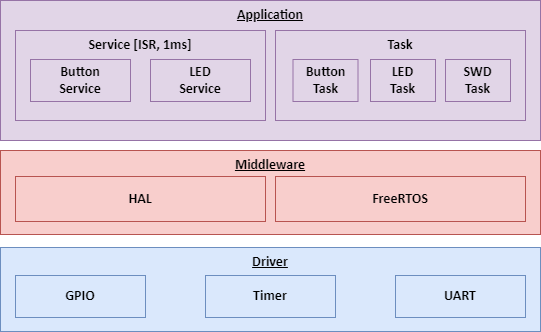

The diagram above was exported from draw.io. Its source (the exported page's mxGraphModel, read from the mxfile embedded in the PNG):
<mxGraphModel dx="1434" dy="844" grid="1" gridSize="10" guides="1" tooltips="1" connect="1" arrows="1" fold="1" page="1" pageScale="1" pageWidth="1169" pageHeight="827" math="0" shadow="0">
  <root>
    <mxCell id="9KhxK2Ew6nsZcRuOPk-c-0" />
    <mxCell id="9KhxK2Ew6nsZcRuOPk-c-1" parent="9KhxK2Ew6nsZcRuOPk-c-0" />
    <mxCell id="9KhxK2Ew6nsZcRuOPk-c-2" value="Driver" style="rounded=0;whiteSpace=wrap;html=1;fillColor=#dae8fc;strokeColor=#6c8ebf;verticalAlign=top;fontFamily=Calibri;fontSize=14;fontStyle=5" parent="9KhxK2Ew6nsZcRuOPk-c-1" vertex="1">
      <mxGeometry x="40" y="287" width="540" height="84" as="geometry" />
    </mxCell>
    <mxCell id="9KhxK2Ew6nsZcRuOPk-c-3" value="GPIO" style="rounded=0;whiteSpace=wrap;html=1;fillColor=#dae8fc;strokeColor=#6c8ebf;verticalAlign=middle;fontFamily=Calibri;fontSize=14;fontStyle=1" parent="9KhxK2Ew6nsZcRuOPk-c-1" vertex="1">
      <mxGeometry x="55" y="315" width="130" height="42" as="geometry" />
    </mxCell>
    <mxCell id="9KhxK2Ew6nsZcRuOPk-c-4" value="Timer" style="rounded=0;whiteSpace=wrap;html=1;fillColor=#dae8fc;strokeColor=#6c8ebf;verticalAlign=middle;fontFamily=Calibri;fontSize=14;fontStyle=1" parent="9KhxK2Ew6nsZcRuOPk-c-1" vertex="1">
      <mxGeometry x="245" y="315" width="130" height="42" as="geometry" />
    </mxCell>
    <mxCell id="9KhxK2Ew6nsZcRuOPk-c-5" value="UART" style="rounded=0;whiteSpace=wrap;html=1;fillColor=#dae8fc;strokeColor=#6c8ebf;verticalAlign=middle;fontFamily=Calibri;fontSize=14;fontStyle=1" parent="9KhxK2Ew6nsZcRuOPk-c-1" vertex="1">
      <mxGeometry x="435" y="315" width="130" height="42" as="geometry" />
    </mxCell>
    <mxCell id="9KhxK2Ew6nsZcRuOPk-c-9" value="Middleware" style="rounded=0;whiteSpace=wrap;html=1;fillColor=#f8cecc;strokeColor=#b85450;verticalAlign=top;fontFamily=Calibri;fontSize=14;fontStyle=5" parent="9KhxK2Ew6nsZcRuOPk-c-1" vertex="1">
      <mxGeometry x="40" y="190" width="540" height="84" as="geometry" />
    </mxCell>
    <mxCell id="9KhxK2Ew6nsZcRuOPk-c-10" value="HAL" style="rounded=0;whiteSpace=wrap;html=1;horizontal=1;verticalAlign=middle;flipV=0;fontFamily=Calibri;fontStyle=1;fillColor=#f8cecc;strokeColor=#b85450;fontSize=14;" parent="9KhxK2Ew6nsZcRuOPk-c-1" vertex="1">
      <mxGeometry x="55" y="216" width="250" height="45" as="geometry" />
    </mxCell>
    <mxCell id="9KhxK2Ew6nsZcRuOPk-c-11" value="FreeRTOS" style="rounded=0;whiteSpace=wrap;html=1;horizontal=1;verticalAlign=middle;flipV=0;fontFamily=Calibri;fontStyle=1;fillColor=#f8cecc;strokeColor=#b85450;fontSize=14;" parent="9KhxK2Ew6nsZcRuOPk-c-1" vertex="1">
      <mxGeometry x="315" y="216" width="250" height="45" as="geometry" />
    </mxCell>
    <mxCell id="9KhxK2Ew6nsZcRuOPk-c-12" value="Application" style="rounded=0;whiteSpace=wrap;html=1;fillColor=#e1d5e7;strokeColor=#9673a6;verticalAlign=top;fontFamily=Calibri;fontSize=14;fontStyle=5" parent="9KhxK2Ew6nsZcRuOPk-c-1" vertex="1">
      <mxGeometry x="40" y="40" width="540" height="140" as="geometry" />
    </mxCell>
    <mxCell id="9KhxK2Ew6nsZcRuOPk-c-13" value="Service [ISR, 1ms]" style="rounded=0;whiteSpace=wrap;html=1;flipV=0;fontFamily=Calibri;fontStyle=1;fillColor=#e1d5e7;strokeColor=#9673a6;verticalAlign=top;fontSize=14;" parent="9KhxK2Ew6nsZcRuOPk-c-1" vertex="1">
      <mxGeometry x="55" y="70" width="250" height="90" as="geometry" />
    </mxCell>
    <mxCell id="9KhxK2Ew6nsZcRuOPk-c-14" value="Button&lt;div style=&quot;font-size: 14px;&quot;&gt;Service&lt;/div&gt;" style="rounded=0;whiteSpace=wrap;html=1;flipV=0;fontFamily=Calibri;fontStyle=1;fillColor=#e1d5e7;strokeColor=#9673a6;fontSize=14;" parent="9KhxK2Ew6nsZcRuOPk-c-1" vertex="1">
      <mxGeometry x="70" y="99" width="100" height="42" as="geometry" />
    </mxCell>
    <mxCell id="9KhxK2Ew6nsZcRuOPk-c-15" value="LED&lt;div style=&quot;font-size: 14px;&quot;&gt;Service&lt;/div&gt;" style="rounded=0;whiteSpace=wrap;html=1;flipV=0;fontFamily=Calibri;fontStyle=1;fillColor=#e1d5e7;strokeColor=#9673a6;fontSize=14;" parent="9KhxK2Ew6nsZcRuOPk-c-1" vertex="1">
      <mxGeometry x="190" y="99" width="100" height="42" as="geometry" />
    </mxCell>
    <mxCell id="9KhxK2Ew6nsZcRuOPk-c-17" value="Task" style="rounded=0;whiteSpace=wrap;html=1;flipV=0;fontFamily=Calibri;fontStyle=1;fillColor=#e1d5e7;strokeColor=#9673a6;verticalAlign=top;fontSize=14;" parent="9KhxK2Ew6nsZcRuOPk-c-1" vertex="1">
      <mxGeometry x="315" y="70" width="250" height="90" as="geometry" />
    </mxCell>
    <mxCell id="9KhxK2Ew6nsZcRuOPk-c-18" value="Button&lt;div style=&quot;font-size: 14px;&quot;&gt;Task&lt;/div&gt;" style="rounded=0;whiteSpace=wrap;html=1;flipV=0;fontFamily=Calibri;fontStyle=1;fillColor=#e1d5e7;strokeColor=#9673a6;fontSize=14;" parent="9KhxK2Ew6nsZcRuOPk-c-1" vertex="1">
      <mxGeometry x="332.5" y="99" width="65" height="42" as="geometry" />
    </mxCell>
    <mxCell id="9KhxK2Ew6nsZcRuOPk-c-19" value="LED&lt;div style=&quot;font-size: 14px;&quot;&gt;Task&lt;/div&gt;" style="rounded=0;whiteSpace=wrap;html=1;flipV=0;fontFamily=Calibri;fontStyle=1;fillColor=#e1d5e7;strokeColor=#9673a6;fontSize=14;" parent="9KhxK2Ew6nsZcRuOPk-c-1" vertex="1">
      <mxGeometry x="410" y="99" width="65" height="42" as="geometry" />
    </mxCell>
    <mxCell id="9KhxK2Ew6nsZcRuOPk-c-20" value="SWD&lt;div style=&quot;font-size: 14px;&quot;&gt;Task&lt;/div&gt;" style="rounded=0;whiteSpace=wrap;html=1;flipV=0;fontFamily=Calibri;fontStyle=1;fillColor=#e1d5e7;strokeColor=#9673a6;fontSize=14;" parent="9KhxK2Ew6nsZcRuOPk-c-1" vertex="1">
      <mxGeometry x="485" y="99" width="65" height="42" as="geometry" />
    </mxCell>
  </root>
</mxGraphModel>